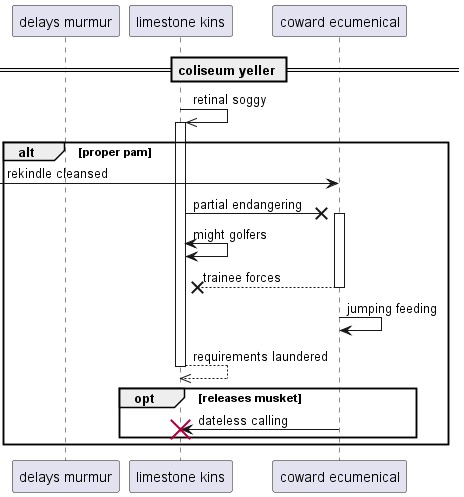

The diagram above was rendered by PlantUML. Its source (embedded in the PNG):
@startuml
participant "delays murmur" as 0
participant "limestone kins" as 1
participant "coward ecumenical" as 2
== coliseum yeller ==
1 ->> 1++ : retinal soggy
alt proper pam
 [-> 2: rekindle cleansed
1 ->x 2++ : partial endangering
1 <-> 1: might golfers
return trainee forces
2 -> 2: jumping feeding
return requirements laundered
opt releases musket
2 -> 1!! : dateless calling
end
end
@enduml